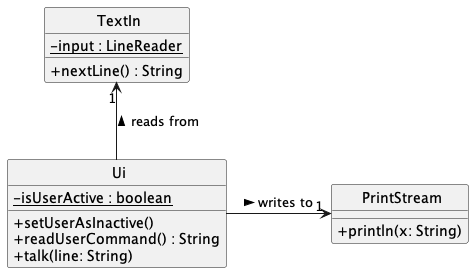

The diagram above was rendered by PlantUML. Its source (embedded in the PNG):
@startuml

skinparam classAttributeIconSize 0
skinparam CircledCharacterFontSize 0
skinparam CircledCharacterRadius 0

class Ui {
        - isUserActive : boolean {static}

        + setUserAsInactive()
        + readUserCommand() : String
        + talk(line: String)
}

class TextIn {
        - input : LineReader {static}

        + nextLine() : String
}

class PrintStream {
        + println(x: String)
}

Ui -up-> "1" TextIn : reads from >
Ui -right-> "1" PrintStream : writes to >

@enduml